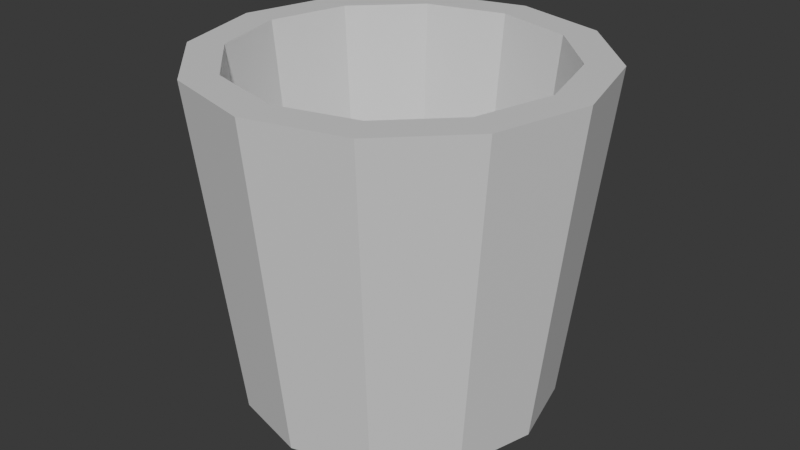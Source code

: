 # Source: paint_bucket.blend  (saved by Blender 5.3.31; exported with 4.5.12 LTS)
import bpy
from mathutils import Matrix  # noqa: F401  (used for matrix-valued properties, if any)

bpy.ops.wm.read_factory_settings(use_empty=True)
scene = bpy.context.scene
scene.name = 'Scene'

# ---- materials (node trees are filled in below, after node groups)
mat_blockout_grey = bpy.data.materials.new('Blockout grey')
mat_blockout_grey.diffuse_color = (0.68, 0.68, 0.68, 1.0)
mat_blockout_grey.roughness = 1.0

# ---- material node trees
mat_blockout_grey.use_nodes = True; mat_blockout_grey.node_tree.nodes.clear()
_N = mat_blockout_grey.node_tree.nodes; _L = mat_blockout_grey.node_tree.links
n0 = _N.new('ShaderNodeBsdfPrincipled'); n0.name = 'Principled BSDF'; n0.location = (-200, 100)
n0.inputs[10].default_value = 0.005
n1 = _N.new('ShaderNodeOutputMaterial'); n1.name = 'Material Output'; n1.location = (200, 100)
_L.new(n0.outputs[0], n1.inputs[0])
n1.is_active_output = True

# ---- world
world_neutral = bpy.data.worlds.new('Neutral'); scene.world = world_neutral
world_neutral.use_nodes = True; world_neutral.node_tree.nodes.clear()
_N = world_neutral.node_tree.nodes; _L = world_neutral.node_tree.links
n0 = _N.new('ShaderNodeBackground'); n0.name = 'Background'; n0.location = (-200, 100)
n0.inputs[0].default_value = (0.05, 0.05, 0.05, 1.0)
n1 = _N.new('ShaderNodeOutputWorld'); n1.name = 'World Output'; n1.location = (200, 100)
_L.new(n0.outputs[0], n1.inputs[0])
n1.is_active_output = True
world_neutral.color = (0.12, 0.12, 0.12)

# ---- meshes
me_paint_bucket_mesh = bpy.data.meshes.new('paint_bucket_mesh')
me_paint_bucket_mesh.from_pydata([(0.176, 0.0, 0.0), (0.1524, 0.088, 0.0), (0.088, 0.1524, 0.0), (1.078e-17, 0.176, 0.0), (-0.088, 0.1524, 0.0), (-0.1524, 0.088, 0.0), (-0.176, 2.155e-17, 0.0), (-0.1524, -0.088, 0.0), (-0.088, -0.1524, 0.0), (-3.233e-17, -0.176, 0.0), (0.088, -0.1524, 0.0), (0.1524, -0.088, 0.0), (0.22, 0.0, 0.38), (0.1905, 0.11, 0.38), (0.11, 0.1905, 0.38), (1.347e-17, 0.22, 0.38), (-0.11, 0.1905, 0.38), (-0.1905, 0.11, 0.38), (-0.22, 2.694e-17, 0.38), (-0.1905, -0.11, 0.38), (-0.11, -0.1905, 0.38), (-4.041e-17, -0.22, 0.38), (0.11, -0.1905, 0.38), (0.1905, -0.11, 0.38), (0.1804, 0.0, 0.38), (0.1562, 0.0902, 0.38), (0.0902, 0.1562, 0.38), (1.105e-17, 0.1804, 0.38), (-0.0902, 0.1562, 0.38), (-0.1562, 0.0902, 0.38), (-0.1804, 2.209e-17, 0.38), (-0.1562, -0.0902, 0.38), (-0.0902, -0.1562, 0.38), (-3.314e-17, -0.1804, 0.38), (0.0902, -0.1562, 0.38), (0.1562, -0.0902, 0.38), (0.143, 0.0, 0.025), (0.1238, 0.0715, 0.025), (0.0715, 0.1238, 0.025), (8.756e-18, 0.143, 0.025), (-0.0715, 0.1238, 0.025), (-0.1238, 0.0715, 0.025), (-0.143, 1.751e-17, 0.025), (-0.1238, -0.0715, 0.025), (-0.0715, -0.1238, 0.025), (-2.627e-17, -0.143, 0.025), (0.0715, -0.1238, 0.025), (0.1238, -0.0715, 0.025)], [], [(0, 1, 13, 12), (1, 2, 14, 13), (2, 3, 15, 14), (3, 4, 16, 15), (4, 5, 17, 16), (5, 6, 18, 17), (6, 7, 19, 18), (7, 8, 20, 19), (8, 9, 21, 20), (9, 10, 22, 21), (10, 11, 23, 22), (11, 0, 12, 23), (12, 13, 25, 24), (13, 14, 26, 25), (14, 15, 27, 26), (15, 16, 28, 27), (16, 17, 29, 28), (17, 18, 30, 29), (18, 19, 31, 30), (19, 20, 32, 31), (20, 21, 33, 32), (21, 22, 34, 33), (22, 23, 35, 34), (23, 12, 24, 35), (24, 25, 37, 36), (25, 26, 38, 37), (26, 27, 39, 38), (27, 28, 40, 39), (28, 29, 41, 40), (29, 30, 42, 41), (30, 31, 43, 42), (31, 32, 44, 43), (32, 33, 45, 44), (33, 34, 46, 45), (34, 35, 47, 46), (35, 24, 36, 47), (11, 10, 9, 8, 7, 6, 5, 4, 3, 2, 1, 0), (36, 37, 38, 39, 40, 41, 42, 43, 44, 45, 46, 47)])
me_paint_bucket_mesh.materials.append(mat_blockout_grey)
me_paint_bucket_mesh.update()

# ---- objects
ob_paint_bucket = bpy.data.objects.new('paint_bucket', me_paint_bucket_mesh)

# ---- transforms, parenting, visibility, modifiers, constraints
ob_paint_bucket.location = (0.0, 0.0, 0.0)

# ---- collection membership
scene.collection.objects.link(ob_paint_bucket)

# ---- scene / render settings (as saved in the file)
scene.frame_start = 1; scene.frame_end = 250; scene.frame_set(1)
scene.render.engine = 'BLENDER_WORKBENCH'
scene.render.bake_bias = 0.0
scene.render.bake_samples = 0
scene.render.compositor_device = 'GPU'
scene.eevee.use_volume_custom_range = False
scene.eevee.fast_gi_thickness_near = 0.1
scene.eevee.fast_gi_thickness_far = 0.0
scene.eevee.ray_tracing_options.screen_trace_thickness = 0.1
bpy.context.view_layer.update()

# ---- added for rendering (the .blend has no active camera and no usable light): camera, sun
cam_auto = bpy.data.cameras.new('AutoCamera')
cam_auto.lens = 50.0
cam_auto.sensor_width = 36.0
cam_auto.clip_end = 1000.0
ob_auto_camera = bpy.data.objects.new('AutoCamera', cam_auto)
scene.collection.objects.link(ob_auto_camera)
ob_auto_camera.location = (0.67459, -0.809508, 0.729672)
ob_auto_camera.rotation_euler = (1.09748, -7.21219e-08, 0.694738)
scene.camera = ob_auto_camera
light_auto_sun = bpy.data.lights.new('AutoSun', 'SUN')
light_auto_sun.energy = 3.0
light_auto_sun.angle = 0.0523599
ob_auto_sun = bpy.data.objects.new('AutoSun', light_auto_sun)
scene.collection.objects.link(ob_auto_sun)
ob_auto_sun.rotation_euler = (0.872665, 0.174533, 0.523599)
bpy.context.view_layer.update()
